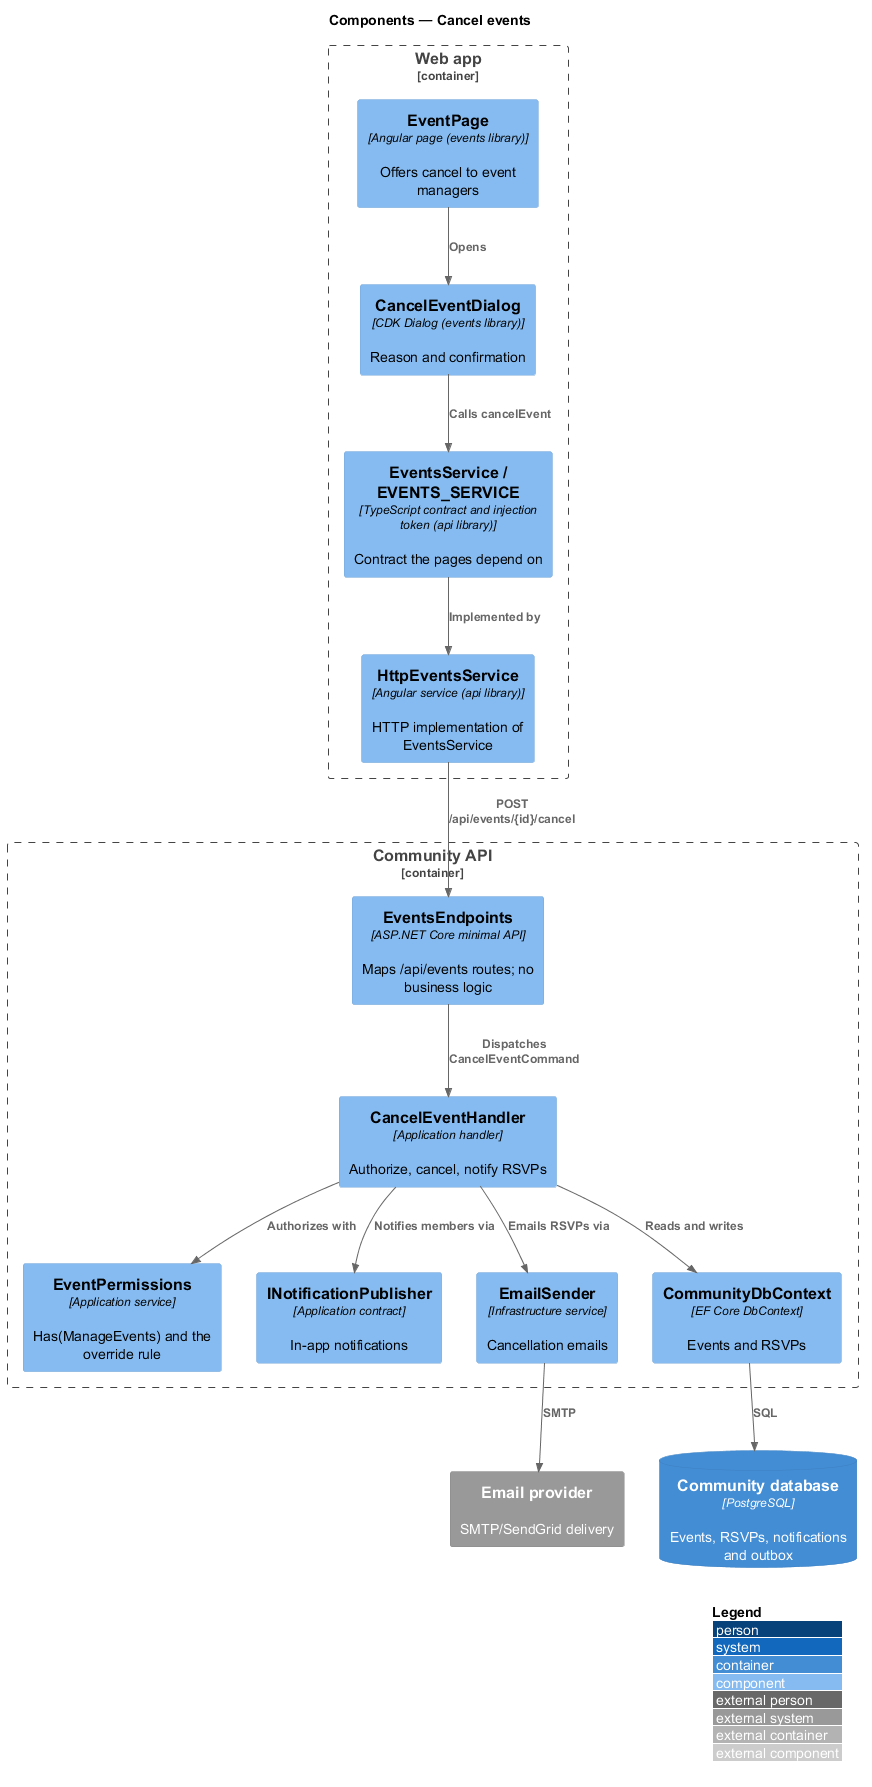

The diagram above was rendered by PlantUML. Its source (embedded in the PNG):
@startuml
!include <C4/C4_Component>
LAYOUT_WITH_LEGEND()
title Components — Cancel events

Container_Boundary(spa, "Web app") {
  Component(page, "EventPage", "Angular page (events library)", "Offers cancel to event managers")
  Component(dlg, "CancelEventDialog", "CDK Dialog (events library)", "Reason and confirmation")
  Component(svc, "EventsService / EVENTS_SERVICE", "TypeScript contract and injection token (api library)", "Contract the pages depend on")
  Component(http, "HttpEventsService", "Angular service (api library)", "HTTP implementation of EventsService")
}
Container_Boundary(api, "Community API") {
  Component(ep, "EventsEndpoints", "ASP.NET Core minimal API", "Maps /api/events routes; no business logic")
  Component(h, "CancelEventHandler", "Application handler", "Authorize, cancel, notify RSVPs")
  Component(perm, "EventPermissions", "Application service", "Has(ManageEvents) and the override rule")
  Component(notif, "INotificationPublisher", "Application contract", "In-app notifications")
  Component(mail, "EmailSender", "Infrastructure service", "Cancellation emails")
  Component(ctx, "CommunityDbContext", "EF Core DbContext", "Events and RSVPs")
}
ContainerDb(db, "Community database", "PostgreSQL", "Events, RSVPs, notifications and outbox")
System_Ext(email, "Email provider", "SMTP/SendGrid delivery")
Rel(page, dlg, "Opens")
Rel(dlg, svc, "Calls cancelEvent")
Rel(svc, http, "Implemented by")
Rel(http, ep, "POST /api/events/{id}/cancel")
Rel(ep, h, "Dispatches CancelEventCommand")
Rel(h, perm, "Authorizes with")
Rel(h, notif, "Notifies members via")
Rel(h, mail, "Emails RSVPs via")
Rel(h, ctx, "Reads and writes")
Rel(ctx, db, "SQL")
Rel(mail, email, "SMTP")
@enduml